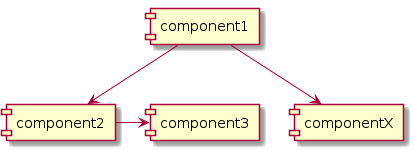

The diagram above was rendered by PlantUML. Its source (embedded in the PNG):
@startuml
[component1] --> [componentX]
[component1] --> [component2]
[component2] -> [component3]
@enduml